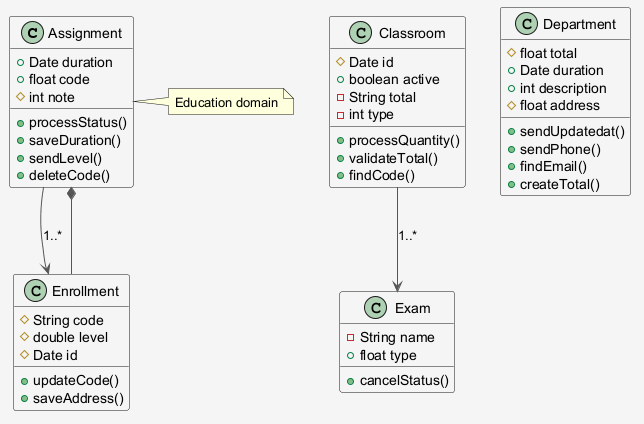

The diagram above was rendered by PlantUML. Its source (embedded in the PNG):
@startuml
skinparam shadowing false
skinparam backgroundColor #F5F5F5
skinparam ArrowColor #555555
class Assignment {
  +Date duration
  +float code
  #int note
  +processStatus()
  +saveDuration()
  +sendLevel()
  +deleteCode()
}
class Exam {
  -String name
  +float type
  +cancelStatus()
}
class Department {
  #float total
  +Date duration
  +int description
  #float address
  +sendUpdatedat()
  +sendPhone()
  +findEmail()
  +createTotal()
}
class Enrollment {
  #String code
  #double level
  #Date id
  +updateCode()
  +saveAddress()
}
class Classroom {
  #Date id
  +boolean active
  -String total
  -int type
  +processQuantity()
  +validateTotal()
  +findCode()
}
Enrollment --* Assignment
Classroom --> Exam : "1..*"
Assignment --> Enrollment : "1..*"
note right of Assignment : Education domain
@enduml